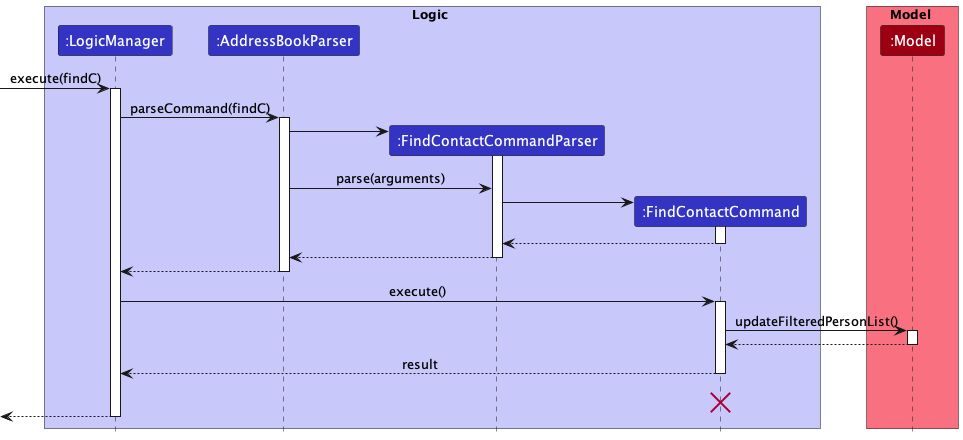

The diagram above was rendered by PlantUML. Its source (embedded in the PNG):
@startuml
!include style.puml

box Logic LOGIC_COLOR_T1
participant ":LogicManager" as LogicManager LOGIC_COLOR
participant ":AddressBookParser" as AddressBookParser LOGIC_COLOR
participant ":FindContactCommandParser" as FindContactCommandParser LOGIC_COLOR
participant ":FindContactCommand" as FindContactCommand LOGIC_COLOR
end box

box Model MODEL_COLOR_T1
participant ":Model" as Model MODEL_COLOR
end box

[-> LogicManager : execute(findC)
activate LogicManager

LogicManager -> AddressBookParser : parseCommand(findC)
activate AddressBookParser

create FindContactCommandParser
AddressBookParser -> FindContactCommandParser
activate FindContactCommandParser

AddressBookParser -> FindContactCommandParser : parse(arguments)

create FindContactCommand
FindContactCommandParser -> FindContactCommand
activate FindContactCommand

FindContactCommand --> FindContactCommandParser
deactivate FindContactCommand

FindContactCommandParser --> AddressBookParser
deactivate FindContactCommandParser

AddressBookParser --> LogicManager
deactivate AddressBookParser

LogicManager -> FindContactCommand : execute()
activate FindContactCommand

FindContactCommand -> Model : updateFilteredPersonList()
activate Model

Model --> FindContactCommand
deactivate Model

FindContactCommand --> LogicManager : result
deactivate FindContactCommand
FindContactCommand -[hidden]-> LogicManager : result
destroy FindContactCommand

[<--LogicManager
deactivate LogicManager
@enduml